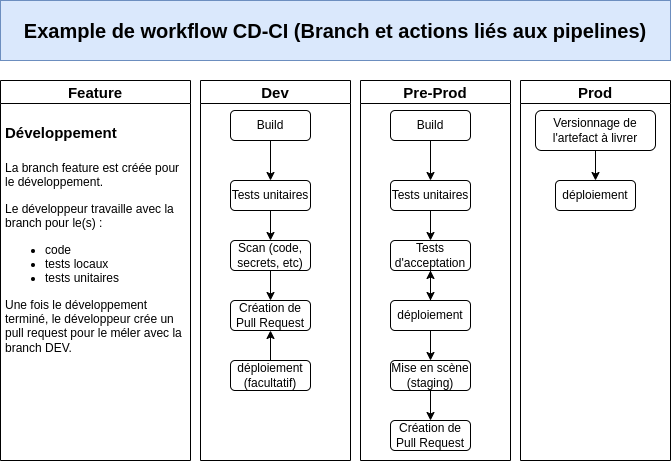

The diagram above was exported from draw.io. Its source (the exported page's mxGraphModel, read from the mxfile embedded in the PNG):
<mxGraphModel dx="1422" dy="739" grid="1" gridSize="10" guides="1" tooltips="1" connect="1" arrows="1" fold="1" page="1" pageScale="1" pageWidth="827" pageHeight="1169" math="0" shadow="0">
  <root>
    <mxCell id="WIyWlLk6GJQsqaUBKTNV-0" />
    <mxCell id="WIyWlLk6GJQsqaUBKTNV-1" parent="WIyWlLk6GJQsqaUBKTNV-0" />
    <mxCell id="GRuhvcWk2DbhFJJ55xtX-4" style="edgeStyle=orthogonalEdgeStyle;rounded=0;orthogonalLoop=1;jettySize=auto;html=1;exitX=0.5;exitY=1;exitDx=0;exitDy=0;" parent="WIyWlLk6GJQsqaUBKTNV-1" edge="1">
      <mxGeometry relative="1" as="geometry">
        <mxPoint x="120" y="290" as="sourcePoint" />
        <mxPoint x="120" y="290" as="targetPoint" />
      </mxGeometry>
    </mxCell>
    <mxCell id="GRuhvcWk2DbhFJJ55xtX-6" value="Build" style="rounded=1;whiteSpace=wrap;html=1;" parent="WIyWlLk6GJQsqaUBKTNV-1" vertex="1">
      <mxGeometry x="240" y="130" width="80" height="30" as="geometry" />
    </mxCell>
    <mxCell id="GRuhvcWk2DbhFJJ55xtX-7" value="Tests unitaires" style="rounded=1;whiteSpace=wrap;html=1;" parent="WIyWlLk6GJQsqaUBKTNV-1" vertex="1">
      <mxGeometry x="240" y="200" width="80" height="30" as="geometry" />
    </mxCell>
    <mxCell id="GRuhvcWk2DbhFJJ55xtX-9" value="Création de Pull Request" style="rounded=1;whiteSpace=wrap;html=1;" parent="WIyWlLk6GJQsqaUBKTNV-1" vertex="1">
      <mxGeometry x="240" y="320" width="80" height="30" as="geometry" />
    </mxCell>
    <mxCell id="GRuhvcWk2DbhFJJ55xtX-10" value="Build" style="rounded=1;whiteSpace=wrap;html=1;" parent="WIyWlLk6GJQsqaUBKTNV-1" vertex="1">
      <mxGeometry x="400" y="130" width="80" height="30" as="geometry" />
    </mxCell>
    <mxCell id="GRuhvcWk2DbhFJJ55xtX-11" value="Tests unitaires" style="rounded=1;whiteSpace=wrap;html=1;" parent="WIyWlLk6GJQsqaUBKTNV-1" vertex="1">
      <mxGeometry x="400" y="200" width="80" height="30" as="geometry" />
    </mxCell>
    <mxCell id="br6CZQcI0HounuLs5ENB-22" value="" style="edgeStyle=orthogonalEdgeStyle;rounded=0;orthogonalLoop=1;jettySize=auto;html=1;fontSize=20;" edge="1" parent="WIyWlLk6GJQsqaUBKTNV-1" source="GRuhvcWk2DbhFJJ55xtX-13" target="GRuhvcWk2DbhFJJ55xtX-12">
      <mxGeometry relative="1" as="geometry" />
    </mxCell>
    <mxCell id="GRuhvcWk2DbhFJJ55xtX-13" value="déploiement" style="rounded=1;whiteSpace=wrap;html=1;" parent="WIyWlLk6GJQsqaUBKTNV-1" vertex="1">
      <mxGeometry x="400" y="320" width="80" height="30" as="geometry" />
    </mxCell>
    <mxCell id="br6CZQcI0HounuLs5ENB-5" value="Feature" style="swimlane;fontSize=15;" vertex="1" parent="WIyWlLk6GJQsqaUBKTNV-1">
      <mxGeometry x="10" y="100" width="190" height="380" as="geometry" />
    </mxCell>
    <mxCell id="br6CZQcI0HounuLs5ENB-20" value="&lt;h1&gt;&lt;font style=&quot;font-size: 15px;&quot;&gt;Développement&lt;/font&gt;&lt;/h1&gt;&lt;p&gt;&lt;span style=&quot;text-align: center;&quot;&gt;La branch feature est créée pour le développement.&lt;/span&gt;&lt;br&gt;&lt;/p&gt;&lt;p&gt;&lt;span style=&quot;text-align: center; background-color: initial;&quot;&gt;Le développeur travaille avec la branch pour le(s) :&lt;/span&gt;&lt;/p&gt;&lt;p&gt;&lt;/p&gt;&lt;ul&gt;&lt;li&gt;&lt;span style=&quot;background-color: initial; text-align: center;&quot;&gt;code&lt;/span&gt;&lt;br&gt;&lt;/li&gt;&lt;li&gt;&lt;span style=&quot;text-align: center; background-color: initial;&quot;&gt;tests locaux&lt;/span&gt;&lt;br&gt;&lt;/li&gt;&lt;li&gt;&lt;span style=&quot;text-align: center; background-color: initial;&quot;&gt;tests unitaires&lt;/span&gt;&lt;br&gt;&lt;/li&gt;&lt;/ul&gt;&lt;p&gt;&lt;/p&gt;&lt;p&gt;Une fois le développement terminé, le développeur crée un pull request pour le méler avec la branch DEV.&lt;/p&gt;&lt;p&gt;&lt;/p&gt;" style="text;html=1;strokeColor=none;fillColor=none;spacing=5;spacingTop=-20;whiteSpace=wrap;overflow=hidden;rounded=0;" vertex="1" parent="br6CZQcI0HounuLs5ENB-5">
      <mxGeometry y="30" width="190" height="260" as="geometry" />
    </mxCell>
    <mxCell id="br6CZQcI0HounuLs5ENB-6" value="Dev" style="swimlane;fontSize=15;startSize=23;" vertex="1" parent="WIyWlLk6GJQsqaUBKTNV-1">
      <mxGeometry x="210" y="100" width="150" height="380" as="geometry" />
    </mxCell>
    <mxCell id="GRuhvcWk2DbhFJJ55xtX-8" value="Scan (code, secrets, etc)" style="rounded=1;whiteSpace=wrap;html=1;" parent="br6CZQcI0HounuLs5ENB-6" vertex="1">
      <mxGeometry x="30" y="160" width="80" height="30" as="geometry" />
    </mxCell>
    <mxCell id="br6CZQcI0HounuLs5ENB-23" value="" style="edgeStyle=orthogonalEdgeStyle;rounded=0;orthogonalLoop=1;jettySize=auto;html=1;fontSize=20;" edge="1" parent="br6CZQcI0HounuLs5ENB-6" source="br6CZQcI0HounuLs5ENB-24">
      <mxGeometry relative="1" as="geometry">
        <mxPoint x="70" y="250" as="targetPoint" />
      </mxGeometry>
    </mxCell>
    <mxCell id="br6CZQcI0HounuLs5ENB-24" value="déploiement (facultatif)" style="rounded=1;whiteSpace=wrap;html=1;" vertex="1" parent="br6CZQcI0HounuLs5ENB-6">
      <mxGeometry x="30" y="280" width="80" height="30" as="geometry" />
    </mxCell>
    <mxCell id="br6CZQcI0HounuLs5ENB-7" value="Pre-Prod" style="swimlane;fontSize=15;" vertex="1" parent="WIyWlLk6GJQsqaUBKTNV-1">
      <mxGeometry x="370" y="100" width="150" height="380" as="geometry" />
    </mxCell>
    <mxCell id="GRuhvcWk2DbhFJJ55xtX-16" value="Création de Pull Request" style="rounded=1;whiteSpace=wrap;html=1;" parent="br6CZQcI0HounuLs5ENB-7" vertex="1">
      <mxGeometry x="30" y="340" width="80" height="30" as="geometry" />
    </mxCell>
    <mxCell id="GRuhvcWk2DbhFJJ55xtX-14" value="Mise en scène (staging)" style="rounded=1;whiteSpace=wrap;html=1;" parent="br6CZQcI0HounuLs5ENB-7" vertex="1">
      <mxGeometry x="30" y="280" width="80" height="30" as="geometry" />
    </mxCell>
    <mxCell id="GRuhvcWk2DbhFJJ55xtX-12" value="Tests d'acceptation" style="rounded=1;whiteSpace=wrap;html=1;" parent="br6CZQcI0HounuLs5ENB-7" vertex="1">
      <mxGeometry x="30" y="160" width="80" height="30" as="geometry" />
    </mxCell>
    <mxCell id="br6CZQcI0HounuLs5ENB-16" value="" style="endArrow=classic;html=1;rounded=0;entryX=0.5;entryY=0;entryDx=0;entryDy=0;exitX=0.5;exitY=1;exitDx=0;exitDy=0;" edge="1" parent="br6CZQcI0HounuLs5ENB-7" source="GRuhvcWk2DbhFJJ55xtX-14" target="GRuhvcWk2DbhFJJ55xtX-16">
      <mxGeometry width="50" height="50" relative="1" as="geometry">
        <mxPoint x="20" y="340" as="sourcePoint" />
        <mxPoint x="70" y="290" as="targetPoint" />
      </mxGeometry>
    </mxCell>
    <mxCell id="br6CZQcI0HounuLs5ENB-8" value="Prod" style="swimlane;fontSize=15;" vertex="1" parent="WIyWlLk6GJQsqaUBKTNV-1">
      <mxGeometry x="530" y="100" width="150" height="380" as="geometry" />
    </mxCell>
    <mxCell id="GRuhvcWk2DbhFJJ55xtX-15" value="Versionnage de l'artefact à livrer" style="rounded=1;whiteSpace=wrap;html=1;" parent="br6CZQcI0HounuLs5ENB-8" vertex="1">
      <mxGeometry x="15" y="30" width="120" height="40" as="geometry" />
    </mxCell>
    <mxCell id="GRuhvcWk2DbhFJJ55xtX-17" value="déploiement" style="rounded=1;whiteSpace=wrap;html=1;" parent="br6CZQcI0HounuLs5ENB-8" vertex="1">
      <mxGeometry x="35" y="100" width="80" height="30" as="geometry" />
    </mxCell>
    <mxCell id="br6CZQcI0HounuLs5ENB-17" value="" style="endArrow=classic;html=1;rounded=0;exitX=0.5;exitY=1;exitDx=0;exitDy=0;" edge="1" parent="br6CZQcI0HounuLs5ENB-8" source="GRuhvcWk2DbhFJJ55xtX-15" target="GRuhvcWk2DbhFJJ55xtX-17">
      <mxGeometry width="50" height="50" relative="1" as="geometry">
        <mxPoint x="-140" y="340" as="sourcePoint" />
        <mxPoint x="-90" y="290" as="targetPoint" />
      </mxGeometry>
    </mxCell>
    <mxCell id="br6CZQcI0HounuLs5ENB-9" value="" style="endArrow=classic;html=1;rounded=0;entryX=0.5;entryY=0;entryDx=0;entryDy=0;" edge="1" parent="WIyWlLk6GJQsqaUBKTNV-1" source="GRuhvcWk2DbhFJJ55xtX-6" target="GRuhvcWk2DbhFJJ55xtX-7">
      <mxGeometry width="50" height="50" relative="1" as="geometry">
        <mxPoint x="130" y="270" as="sourcePoint" />
        <mxPoint x="130" y="240" as="targetPoint" />
      </mxGeometry>
    </mxCell>
    <mxCell id="br6CZQcI0HounuLs5ENB-10" value="" style="endArrow=classic;html=1;rounded=0;exitX=0.5;exitY=1;exitDx=0;exitDy=0;" edge="1" parent="WIyWlLk6GJQsqaUBKTNV-1" source="GRuhvcWk2DbhFJJ55xtX-7" target="GRuhvcWk2DbhFJJ55xtX-8">
      <mxGeometry width="50" height="50" relative="1" as="geometry">
        <mxPoint x="280" y="240" as="sourcePoint" />
        <mxPoint x="290" y="210" as="targetPoint" />
      </mxGeometry>
    </mxCell>
    <mxCell id="br6CZQcI0HounuLs5ENB-11" value="" style="endArrow=classic;html=1;rounded=0;exitX=0.5;exitY=1;exitDx=0;exitDy=0;" edge="1" parent="WIyWlLk6GJQsqaUBKTNV-1" source="GRuhvcWk2DbhFJJ55xtX-8" target="GRuhvcWk2DbhFJJ55xtX-9">
      <mxGeometry width="50" height="50" relative="1" as="geometry">
        <mxPoint x="390" y="440" as="sourcePoint" />
        <mxPoint x="440" y="390" as="targetPoint" />
      </mxGeometry>
    </mxCell>
    <mxCell id="br6CZQcI0HounuLs5ENB-12" value="" style="endArrow=classic;html=1;rounded=0;exitX=0.5;exitY=1;exitDx=0;exitDy=0;entryX=0.5;entryY=0;entryDx=0;entryDy=0;" edge="1" parent="WIyWlLk6GJQsqaUBKTNV-1" source="GRuhvcWk2DbhFJJ55xtX-10" target="GRuhvcWk2DbhFJJ55xtX-11">
      <mxGeometry width="50" height="50" relative="1" as="geometry">
        <mxPoint x="390" y="440" as="sourcePoint" />
        <mxPoint x="440" y="390" as="targetPoint" />
      </mxGeometry>
    </mxCell>
    <mxCell id="br6CZQcI0HounuLs5ENB-13" value="" style="endArrow=classic;html=1;rounded=0;exitX=0.5;exitY=1;exitDx=0;exitDy=0;" edge="1" parent="WIyWlLk6GJQsqaUBKTNV-1" source="GRuhvcWk2DbhFJJ55xtX-11">
      <mxGeometry width="50" height="50" relative="1" as="geometry">
        <mxPoint x="390" y="440" as="sourcePoint" />
        <mxPoint x="440" y="260" as="targetPoint" />
      </mxGeometry>
    </mxCell>
    <mxCell id="br6CZQcI0HounuLs5ENB-14" value="" style="endArrow=classic;html=1;rounded=0;exitX=0.5;exitY=1;exitDx=0;exitDy=0;" edge="1" parent="WIyWlLk6GJQsqaUBKTNV-1" source="GRuhvcWk2DbhFJJ55xtX-12">
      <mxGeometry width="50" height="50" relative="1" as="geometry">
        <mxPoint x="390" y="440" as="sourcePoint" />
        <mxPoint x="440" y="320" as="targetPoint" />
      </mxGeometry>
    </mxCell>
    <mxCell id="br6CZQcI0HounuLs5ENB-15" value="" style="endArrow=classic;html=1;rounded=0;exitX=0.5;exitY=1;exitDx=0;exitDy=0;" edge="1" parent="WIyWlLk6GJQsqaUBKTNV-1" source="GRuhvcWk2DbhFJJ55xtX-13">
      <mxGeometry width="50" height="50" relative="1" as="geometry">
        <mxPoint x="390" y="440" as="sourcePoint" />
        <mxPoint x="440" y="380" as="targetPoint" />
      </mxGeometry>
    </mxCell>
    <UserObject label="&lt;b&gt;&lt;font style=&quot;font-size: 20px;&quot;&gt;Example de workflow CD-CI (Branch et actions liés aux pipelines)&lt;/font&gt;&lt;/b&gt;" treeRoot="1" id="br6CZQcI0HounuLs5ENB-21">
      <mxCell style="whiteSpace=wrap;html=1;align=center;treeFolding=1;treeMoving=1;newEdgeStyle={&quot;edgeStyle&quot;:&quot;elbowEdgeStyle&quot;,&quot;startArrow&quot;:&quot;none&quot;,&quot;endArrow&quot;:&quot;none&quot;};fontSize=15;fillColor=#dae8fc;strokeColor=#6c8ebf;" vertex="1" parent="WIyWlLk6GJQsqaUBKTNV-1">
        <mxGeometry x="10" y="20" width="670" height="60" as="geometry" />
      </mxCell>
    </UserObject>
  </root>
</mxGraphModel>